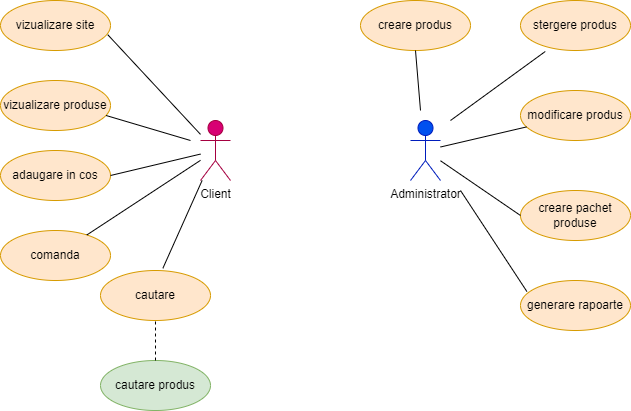

The diagram above was exported from draw.io. Its source (the exported page's mxGraphModel, read from the mxfile embedded in the PNG):
<mxGraphModel dx="1038" dy="579" grid="1" gridSize="10" guides="1" tooltips="1" connect="1" arrows="1" fold="1" page="1" pageScale="1" pageWidth="850" pageHeight="1100" math="0" shadow="0" extFonts="Permanent Marker^https://fonts.googleapis.com/css?family=Permanent+Marker">
  <root>
    <mxCell id="0" />
    <mxCell id="1" parent="0" />
    <mxCell id="ZJSxcNSQFccFmtT74DAj-1" value="Client" style="shape=umlActor;verticalLabelPosition=bottom;verticalAlign=top;html=1;outlineConnect=0;fillColor=#d80073;fontColor=default;strokeColor=#A50040;" vertex="1" parent="1">
      <mxGeometry x="350" y="240" width="30" height="60" as="geometry" />
    </mxCell>
    <mxCell id="ZJSxcNSQFccFmtT74DAj-2" value="Administrator" style="shape=umlActor;verticalLabelPosition=bottom;verticalAlign=top;html=1;outlineConnect=0;fillColor=#0050ef;strokeColor=#001DBC;fontColor=default;" vertex="1" parent="1">
      <mxGeometry x="560" y="240" width="30" height="60" as="geometry" />
    </mxCell>
    <mxCell id="ZJSxcNSQFccFmtT74DAj-3" value="vizualizare site" style="ellipse;whiteSpace=wrap;html=1;fillColor=#ffe6cc;strokeColor=#d79b00;" vertex="1" parent="1">
      <mxGeometry x="150" y="120" width="110" height="50" as="geometry" />
    </mxCell>
    <mxCell id="ZJSxcNSQFccFmtT74DAj-4" value="vizualizare produse" style="ellipse;whiteSpace=wrap;html=1;fillColor=#ffe6cc;strokeColor=#d79b00;" vertex="1" parent="1">
      <mxGeometry x="150" y="200" width="110" height="50" as="geometry" />
    </mxCell>
    <mxCell id="ZJSxcNSQFccFmtT74DAj-5" value="adaugare in cos" style="ellipse;whiteSpace=wrap;html=1;fillColor=#ffe6cc;strokeColor=#d79b00;" vertex="1" parent="1">
      <mxGeometry x="150" y="270" width="110" height="50" as="geometry" />
    </mxCell>
    <mxCell id="ZJSxcNSQFccFmtT74DAj-6" value="comanda" style="ellipse;whiteSpace=wrap;html=1;fillColor=#ffe6cc;strokeColor=#d79b00;" vertex="1" parent="1">
      <mxGeometry x="150" y="350" width="110" height="50" as="geometry" />
    </mxCell>
    <mxCell id="ZJSxcNSQFccFmtT74DAj-7" value="cautare" style="ellipse;whiteSpace=wrap;html=1;fillColor=#ffe6cc;strokeColor=#d79b00;" vertex="1" parent="1">
      <mxGeometry x="250" y="390" width="110" height="50" as="geometry" />
    </mxCell>
    <mxCell id="ZJSxcNSQFccFmtT74DAj-8" value="cautare produs" style="ellipse;whiteSpace=wrap;html=1;fillColor=#d5e8d4;strokeColor=#82b366;" vertex="1" parent="1">
      <mxGeometry x="250" y="480" width="110" height="50" as="geometry" />
    </mxCell>
    <mxCell id="ZJSxcNSQFccFmtT74DAj-11" value="stergere produs" style="ellipse;whiteSpace=wrap;html=1;fillColor=#ffe6cc;strokeColor=#d79b00;" vertex="1" parent="1">
      <mxGeometry x="670" y="120" width="110" height="50" as="geometry" />
    </mxCell>
    <mxCell id="ZJSxcNSQFccFmtT74DAj-12" value="modificare produs" style="ellipse;whiteSpace=wrap;html=1;fillColor=#ffe6cc;strokeColor=#d79b00;" vertex="1" parent="1">
      <mxGeometry x="670" y="210" width="110" height="50" as="geometry" />
    </mxCell>
    <mxCell id="ZJSxcNSQFccFmtT74DAj-13" value="creare pachet produse" style="ellipse;whiteSpace=wrap;html=1;fillColor=#ffe6cc;strokeColor=#d79b00;" vertex="1" parent="1">
      <mxGeometry x="670" y="310" width="110" height="50" as="geometry" />
    </mxCell>
    <mxCell id="ZJSxcNSQFccFmtT74DAj-14" value="generare rapoarte" style="ellipse;whiteSpace=wrap;html=1;fillColor=#ffe6cc;strokeColor=#d79b00;" vertex="1" parent="1">
      <mxGeometry x="670" y="400" width="110" height="50" as="geometry" />
    </mxCell>
    <mxCell id="ZJSxcNSQFccFmtT74DAj-15" value="creare produs" style="ellipse;whiteSpace=wrap;html=1;fillColor=#ffe6cc;strokeColor=#d79b00;" vertex="1" parent="1">
      <mxGeometry x="510" y="120" width="110" height="50" as="geometry" />
    </mxCell>
    <mxCell id="ZJSxcNSQFccFmtT74DAj-16" value="" style="endArrow=none;html=1;rounded=0;entryX=0.5;entryY=1;entryDx=0;entryDy=0;" edge="1" parent="1" target="ZJSxcNSQFccFmtT74DAj-15">
      <mxGeometry width="50" height="50" relative="1" as="geometry">
        <mxPoint x="570" y="230" as="sourcePoint" />
        <mxPoint x="450" y="270" as="targetPoint" />
      </mxGeometry>
    </mxCell>
    <mxCell id="ZJSxcNSQFccFmtT74DAj-17" value="" style="endArrow=none;html=1;rounded=0;entryX=0.225;entryY=1.02;entryDx=0;entryDy=0;entryPerimeter=0;" edge="1" parent="1" target="ZJSxcNSQFccFmtT74DAj-11">
      <mxGeometry width="50" height="50" relative="1" as="geometry">
        <mxPoint x="600" y="240" as="sourcePoint" />
        <mxPoint x="450" y="270" as="targetPoint" />
      </mxGeometry>
    </mxCell>
    <mxCell id="ZJSxcNSQFccFmtT74DAj-18" value="" style="endArrow=none;html=1;rounded=0;" edge="1" parent="1" source="ZJSxcNSQFccFmtT74DAj-2" target="ZJSxcNSQFccFmtT74DAj-12">
      <mxGeometry width="50" height="50" relative="1" as="geometry">
        <mxPoint x="400" y="320" as="sourcePoint" />
        <mxPoint x="450" y="270" as="targetPoint" />
      </mxGeometry>
    </mxCell>
    <mxCell id="ZJSxcNSQFccFmtT74DAj-19" value="" style="endArrow=none;html=1;rounded=0;entryX=0;entryY=0.5;entryDx=0;entryDy=0;" edge="1" parent="1" source="ZJSxcNSQFccFmtT74DAj-2" target="ZJSxcNSQFccFmtT74DAj-13">
      <mxGeometry width="50" height="50" relative="1" as="geometry">
        <mxPoint x="400" y="320" as="sourcePoint" />
        <mxPoint x="450" y="270" as="targetPoint" />
      </mxGeometry>
    </mxCell>
    <mxCell id="ZJSxcNSQFccFmtT74DAj-20" value="" style="endArrow=none;html=1;rounded=0;entryX=0.058;entryY=0.22;entryDx=0;entryDy=0;entryPerimeter=0;" edge="1" parent="1" target="ZJSxcNSQFccFmtT74DAj-14">
      <mxGeometry width="50" height="50" relative="1" as="geometry">
        <mxPoint x="610" y="310" as="sourcePoint" />
        <mxPoint x="450" y="270" as="targetPoint" />
      </mxGeometry>
    </mxCell>
    <mxCell id="ZJSxcNSQFccFmtT74DAj-21" value="" style="endArrow=none;html=1;rounded=0;entryX=0.975;entryY=0.684;entryDx=0;entryDy=0;entryPerimeter=0;" edge="1" parent="1" source="ZJSxcNSQFccFmtT74DAj-1" target="ZJSxcNSQFccFmtT74DAj-3">
      <mxGeometry width="50" height="50" relative="1" as="geometry">
        <mxPoint x="400" y="320" as="sourcePoint" />
        <mxPoint x="450" y="270" as="targetPoint" />
      </mxGeometry>
    </mxCell>
    <mxCell id="ZJSxcNSQFccFmtT74DAj-22" value="" style="endArrow=none;html=1;rounded=0;exitX=0.96;exitY=0.7;exitDx=0;exitDy=0;exitPerimeter=0;" edge="1" parent="1" source="ZJSxcNSQFccFmtT74DAj-4">
      <mxGeometry width="50" height="50" relative="1" as="geometry">
        <mxPoint x="400" y="320" as="sourcePoint" />
        <mxPoint x="340" y="260" as="targetPoint" />
      </mxGeometry>
    </mxCell>
    <mxCell id="ZJSxcNSQFccFmtT74DAj-23" value="" style="endArrow=none;html=1;rounded=0;entryX=1;entryY=0.5;entryDx=0;entryDy=0;" edge="1" parent="1" source="ZJSxcNSQFccFmtT74DAj-1" target="ZJSxcNSQFccFmtT74DAj-5">
      <mxGeometry width="50" height="50" relative="1" as="geometry">
        <mxPoint x="400" y="320" as="sourcePoint" />
        <mxPoint x="450" y="270" as="targetPoint" />
      </mxGeometry>
    </mxCell>
    <mxCell id="ZJSxcNSQFccFmtT74DAj-24" value="" style="endArrow=none;html=1;rounded=0;" edge="1" parent="1" source="ZJSxcNSQFccFmtT74DAj-6" target="ZJSxcNSQFccFmtT74DAj-1">
      <mxGeometry width="50" height="50" relative="1" as="geometry">
        <mxPoint x="400" y="320" as="sourcePoint" />
        <mxPoint x="240" y="290" as="targetPoint" />
      </mxGeometry>
    </mxCell>
    <mxCell id="ZJSxcNSQFccFmtT74DAj-25" value="" style="endArrow=none;html=1;rounded=0;exitX=0.567;exitY=-0.044;exitDx=0;exitDy=0;exitPerimeter=0;" edge="1" parent="1" source="ZJSxcNSQFccFmtT74DAj-7" target="ZJSxcNSQFccFmtT74DAj-1">
      <mxGeometry width="50" height="50" relative="1" as="geometry">
        <mxPoint x="400" y="320" as="sourcePoint" />
        <mxPoint x="240" y="310" as="targetPoint" />
      </mxGeometry>
    </mxCell>
    <mxCell id="ZJSxcNSQFccFmtT74DAj-28" value="" style="endArrow=none;dashed=1;html=1;rounded=0;exitX=0.5;exitY=0;exitDx=0;exitDy=0;entryX=0.5;entryY=1;entryDx=0;entryDy=0;" edge="1" parent="1" source="ZJSxcNSQFccFmtT74DAj-8" target="ZJSxcNSQFccFmtT74DAj-7">
      <mxGeometry width="50" height="50" relative="1" as="geometry">
        <mxPoint x="400" y="320" as="sourcePoint" />
        <mxPoint x="450" y="270" as="targetPoint" />
      </mxGeometry>
    </mxCell>
  </root>
</mxGraphModel>